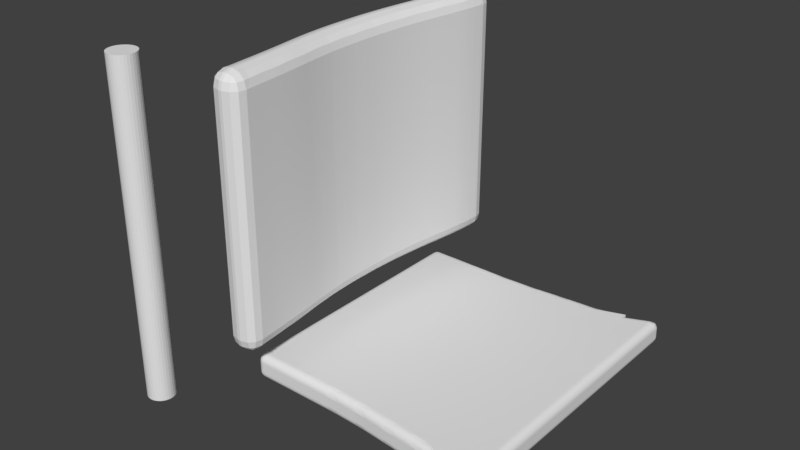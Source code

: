 # Source: chair2.blend  (saved by Blender 2.79.0; exported with 4.5.12 LTS)
import bpy
from mathutils import Matrix  # noqa: F401  (used for matrix-valued properties, if any)

bpy.ops.wm.read_factory_settings(use_empty=True)
scene = bpy.context.scene
scene.name = 'Scene'

# ---- collections
col_collection_5 = bpy.data.collections.new('Collection 5'); scene.collection.children.link(col_collection_5)

# ---- world
world_world = bpy.data.worlds.new('World'); scene.world = world_world
world_world.color = (0.05088, 0.05088, 0.05088)
world_world.use_sun_shadow = False
world_world.sun_shadow_jitter_overblur = 0.0
world_world.cycles.sampling_method = 'MANUAL'

# ---- meshes
me_cylinder = bpy.data.meshes.new('Cylinder')
me_cylinder.from_pydata([(0.0, 1.0, -1.0), (0.0, 1.0, 1.0), (0.1951, 0.9808, -1.0), (0.1951, 0.9808, 1.0), (0.3827, 0.9239, -1.0), (0.3827, 0.9239, 1.0), (0.5556, 0.8315, -1.0), (0.5556, 0.8315, 1.0), (0.7071, 0.7071, -1.0), (0.7071, 0.7071, 1.0), (0.8315, 0.5556, -1.0), (0.8315, 0.5556, 1.0), (0.9239, 0.3827, -1.0), (0.9239, 0.3827, 1.0), (0.9808, 0.1951, -1.0), (0.9808, 0.1951, 1.0), (1.0, 7.55e-08, -1.0), (1.0, 7.55e-08, 1.0), (0.9808, -0.1951, -1.0), (0.9808, -0.1951, 1.0), (0.9239, -0.3827, -1.0), (0.9239, -0.3827, 1.0), (0.8315, -0.5556, -1.0), (0.8315, -0.5556, 1.0), (0.7071, -0.7071, -1.0), (0.7071, -0.7071, 1.0), (0.5556, -0.8315, -1.0), (0.5556, -0.8315, 1.0), (0.3827, -0.9239, -1.0), (0.3827, -0.9239, 1.0), (0.1951, -0.9808, -1.0), (0.1951, -0.9808, 1.0), (-3.258e-07, -1.0, -1.0), (-3.258e-07, -1.0, 1.0), (-0.1951, -0.9808, -1.0), (-0.1951, -0.9808, 1.0), (-0.3827, -0.9239, -1.0), (-0.3827, -0.9239, 1.0), (-0.5556, -0.8315, -1.0), (-0.5556, -0.8315, 1.0), (-0.7071, -0.7071, -1.0), (-0.7071, -0.7071, 1.0), (-0.8315, -0.5556, -1.0), (-0.8315, -0.5556, 1.0), (-0.9239, -0.3827, -1.0), (-0.9239, -0.3827, 1.0), (-0.9808, -0.1951, -1.0), (-0.9808, -0.1951, 1.0), (-1.0, 9.656e-07, -1.0), (-1.0, 9.656e-07, 1.0), (-0.9808, 0.1951, -1.0), (-0.9808, 0.1951, 1.0), (-0.9239, 0.3827, -1.0), (-0.9239, 0.3827, 1.0), (-0.8315, 0.5556, -1.0), (-0.8315, 0.5556, 1.0), (-0.7071, 0.7071, -1.0), (-0.7071, 0.7071, 1.0), (-0.5556, 0.8315, -1.0), (-0.5556, 0.8315, 1.0), (-0.3827, 0.9239, -1.0), (-0.3827, 0.9239, 1.0), (-0.1951, 0.9808, -1.0), (-0.1951, 0.9808, 1.0)], [], [(0, 1, 3, 2), (2, 3, 5, 4), (4, 5, 7, 6), (6, 7, 9, 8), (8, 9, 11, 10), (10, 11, 13, 12), (12, 13, 15, 14), (14, 15, 17, 16), (16, 17, 19, 18), (18, 19, 21, 20), (20, 21, 23, 22), (22, 23, 25, 24), (24, 25, 27, 26), (26, 27, 29, 28), (28, 29, 31, 30), (30, 31, 33, 32), (32, 33, 35, 34), (34, 35, 37, 36), (36, 37, 39, 38), (38, 39, 41, 40), (40, 41, 43, 42), (42, 43, 45, 44), (44, 45, 47, 46), (46, 47, 49, 48), (48, 49, 51, 50), (50, 51, 53, 52), (52, 53, 55, 54), (54, 55, 57, 56), (56, 57, 59, 58), (58, 59, 61, 60), (3, 1, 63, 61, 59, 57, 55, 53, 51, 49, 47, 45, 43, 41, 39, 37, 35, 33, 31, 29, 27, 25, 23, 21, 19, 17, 15, 13, 11, 9, 7, 5), (60, 61, 63, 62), (62, 63, 1, 0), (0, 2, 4, 6, 8, 10, 12, 14, 16, 18, 20, 22, 24, 26, 28, 30, 32, 34, 36, 38, 40, 42, 44, 46, 48, 50, 52, 54, 56, 58, 60, 62)])
me_cylinder.use_remesh_preserve_volume = False
me_cylinder.use_remesh_preserve_attributes = False
me_cylinder.use_mirror_vertex_groups = False
me_cylinder.update()
me_plane_001 = bpy.data.meshes.new('Plane.001')
me_plane_001.from_pydata([(-1.0, -0.9323, 0.0), (-0.8107, -0.9323, 0.0), (-1.0, 0.9126, 0.0), (-0.8107, 0.9126, 0.0), (-0.5879, -0.9323, 0.0), (-0.5879, 0.9126, 0.0), (-0.3538, -0.9323, 0.0), (-0.3538, 0.9126, 0.0), (-0.1253, -0.9413, 0.0), (-0.1253, 0.9216, 0.0), (0.1116, -0.9632, 0.0), (0.1116, 0.9434, 0.0), (0.3344, -0.9799, 0.0), (0.3344, 0.9602, 0.0), (0.5657, -1.006, 0.0), (0.5657, 0.9859, 0.0), (0.7772, -1.096, 0.0), (0.7772, 1.077, 0.0), (0.5657, -1.006, 0.0), (0.5657, 0.9859, 0.0), (-1.0, 0.9126, -0.1728), (-1.0, -0.9323, -0.1728), (-0.8107, -0.9323, -0.1728), (-0.8107, 0.9126, -0.1728), (-0.5879, -0.9323, -0.1728), (-0.5879, 0.9126, -0.1728), (-0.3538, -0.9323, -0.1728), (-0.3538, 0.9126, -0.1728), (-0.1253, -0.9413, -0.1728), (-0.1253, 0.9216, -0.1728), (0.1116, -0.9632, -0.1728), (0.1116, 0.9434, -0.1728), (0.3344, -0.9799, -0.1728), (0.3344, 0.9602, -0.1728), (0.5657, -1.006, -0.1728), (0.5657, 0.9859, -0.1728), (0.7772, -1.096, -0.1728), (0.7772, 1.077, -0.1728), (0.5657, -1.006, -0.1728), (0.5657, 0.9859, -0.1728)], [], [(0, 2, 3, 1), (3, 5, 4, 1), (5, 7, 6, 4), (7, 9, 8, 6), (9, 11, 10, 8), (11, 13, 12, 10), (13, 15, 14, 12), (15, 17, 16, 14), (14, 18, 19, 15), (21, 22, 23, 20), (23, 22, 24, 25), (25, 24, 26, 27), (27, 26, 28, 29), (29, 28, 30, 31), (31, 30, 32, 33), (33, 32, 34, 35), (35, 34, 36, 37), (34, 35, 39, 38), (9, 7, 27, 29), (18, 14, 34, 38), (6, 8, 28, 26), (15, 19, 39, 35), (5, 3, 23, 25), (15, 13, 33, 35), (1, 4, 24, 22), (12, 14, 34, 32), (11, 9, 29, 31), (16, 17, 37, 36), (2, 0, 21, 20), (8, 10, 30, 28), (7, 5, 25, 27), (17, 15, 35, 37), (0, 1, 22, 21), (4, 6, 26, 24), (14, 16, 36, 34), (13, 11, 31, 33), (19, 18, 38, 39), (3, 2, 20, 23), (10, 12, 32, 30)])
me_plane_001.use_remesh_preserve_volume = False
me_plane_001.use_remesh_preserve_attributes = False
me_plane_001.use_mirror_vertex_groups = False
me_plane_001.update()
me_plane = bpy.data.meshes.new('Plane')
me_plane.from_pydata([(-1.351, -0.2387, 5.606e-08), (0.427, -0.2387, 1.366e-08), (-1.351, 0.007625, -0.02349), (0.427, 0.007625, -0.02349), (-1.351, 0.2546, -0.04912), (0.427, 0.2546, -0.04912), (-1.351, 0.5143, -0.08553), (0.427, 0.5143, -0.08553), (-1.351, 0.7236, -0.1017), (0.427, 0.7236, -0.1017), (-1.351, 0.9274, -0.104), (0.427, 0.9274, -0.104), (-1.351, 1.132, -0.09912), (0.427, 1.132, -0.09912), (-1.351, 1.386, -0.07773), (0.427, 1.386, -0.07773), (-1.351, 1.645, -0.04213), (0.427, 1.645, -0.04213), (-1.351, 1.872, -0.009974), (0.427, 1.872, -0.009974), (-1.351, 2.101, 5.606e-08), (0.427, 2.101, 1.366e-08), (-1.351, 0.007571, 0.2002), (-1.351, -0.2387, 0.2237), (0.427, -0.2387, 0.2237), (0.427, 0.007571, 0.2002), (0.427, 0.2545, 0.1746), (-1.351, 0.2545, 0.1746), (0.427, 0.5142, 0.1382), (-1.351, 0.5142, 0.1382), (0.427, 0.7236, 0.122), (-1.351, 0.7236, 0.122), (0.427, 0.9274, 0.1197), (-1.351, 0.9274, 0.1197), (0.427, 1.132, 0.1246), (-1.351, 1.132, 0.1246), (0.427, 1.386, 0.146), (-1.351, 1.386, 0.146), (0.427, 1.645, 0.1816), (-1.351, 1.645, 0.1816), (0.427, 1.872, 0.2137), (-1.351, 1.872, 0.2137), (0.427, 2.101, 0.2237), (-1.351, 2.101, 0.2237)], [], [(0, 2, 3, 1), (2, 4, 5, 3), (4, 6, 7, 5), (6, 8, 9, 7), (8, 10, 11, 9), (10, 12, 13, 11), (12, 14, 15, 13), (14, 16, 17, 15), (16, 18, 19, 17), (18, 20, 21, 19), (23, 24, 25, 22), (22, 25, 26, 27), (27, 26, 28, 29), (29, 28, 30, 31), (31, 30, 32, 33), (33, 32, 34, 35), (35, 34, 36, 37), (37, 36, 38, 39), (39, 38, 40, 41), (41, 40, 42, 43), (8, 6, 29, 31), (18, 16, 39, 41), (7, 9, 30, 28), (17, 19, 40, 38), (4, 2, 22, 27), (14, 12, 35, 37), (21, 20, 43, 42), (3, 5, 26, 25), (13, 15, 36, 34), (10, 8, 31, 33), (20, 18, 41, 43), (2, 0, 23, 22), (9, 11, 32, 30), (19, 21, 42, 40), (6, 4, 27, 29), (16, 14, 37, 39), (0, 1, 24, 23), (5, 7, 28, 26), (15, 17, 38, 36), (1, 3, 25, 24), (12, 10, 33, 35), (11, 13, 34, 32)])
me_plane.use_remesh_preserve_volume = False
me_plane.use_remesh_preserve_attributes = False
me_plane.use_mirror_vertex_groups = False
me_plane.update()

# ---- objects
ob_cylinder = bpy.data.objects.new('Cylinder', me_cylinder)
ob_plane_001 = bpy.data.objects.new('Plane.001', me_plane_001)
ob_plane = bpy.data.objects.new('Plane', me_plane)

# ---- transforms, parenting, visibility, modifiers, constraints
ob_cylinder.location = (-0.4665, -2.096, 3.13)
ob_cylinder.scale = (0.1006, 0.1006, 1.222)
ob_cylinder.lineart.crease_threshold = 0.0
ob_plane_001.location = (1.31, -0.9693, 2.455)
ob_plane_001.lineart.crease_threshold = 0.0
_m = ob_plane_001.modifiers.new('Bevel', 'BEVEL')
_m.width = 0.102
_m.width_pct = 0.102
_m.segments = 6
_m.limit_method = 'NONE'
_m.spread = 0.0
ob_plane.location = (0.3658, -1.944, 3.096)
ob_plane.rotation_euler = (-0.0, 1.571, 0.0)
ob_plane.lineart.crease_threshold = 0.0
_m = ob_plane.modifiers.new('Bevel', 'BEVEL')
_m.segments = 3
_m.limit_method = 'NONE'
_m.spread = 0.0

# ---- collection membership
col_collection_5.objects.link(ob_cylinder)
col_collection_5.objects.link(ob_plane_001)
col_collection_5.objects.link(ob_plane)

# ---- scene / render settings (as saved in the file)
scene.frame_start = 1; scene.frame_end = 250; scene.frame_set(0)
scene.render.engine = 'BLENDER_EEVEE_NEXT'
scene.render.resolution_percentage = 50
scene.render.dither_intensity = 0.0
scene.cycles.use_denoising = False
scene.cycles.samples = 128
scene.cycles.sampling_pattern = 'TABULATED_SOBOL'
scene.cycles.use_adaptive_sampling = False
scene.cycles.use_light_tree = False
scene.cycles.blur_glossy = 0.0
scene.cycles.sample_clamp_indirect = 0.0
scene.view_settings.view_transform = 'Standard'
bpy.context.view_layer.update()

# ---- added for rendering (the .blend has no active camera and no usable light): camera, sun
cam_auto = bpy.data.cameras.new('AutoCamera')
cam_auto.lens = 50.0
cam_auto.sensor_width = 36.0
cam_auto.clip_end = 1000.0
ob_auto_camera = bpy.data.objects.new('AutoCamera', cam_auto)
scene.collection.objects.link(ob_auto_camera)
ob_auto_camera.location = (4.7965, -5.86368, 6.40616)
ob_auto_camera.rotation_euler = (1.09748, -7.21219e-08, 0.694738)
scene.camera = ob_auto_camera
light_auto_sun = bpy.data.lights.new('AutoSun', 'SUN')
light_auto_sun.energy = 3.0
light_auto_sun.angle = 0.0523599
ob_auto_sun = bpy.data.objects.new('AutoSun', light_auto_sun)
scene.collection.objects.link(ob_auto_sun)
ob_auto_sun.rotation_euler = (0.872665, 0.174533, 0.523599)
bpy.context.view_layer.update()
